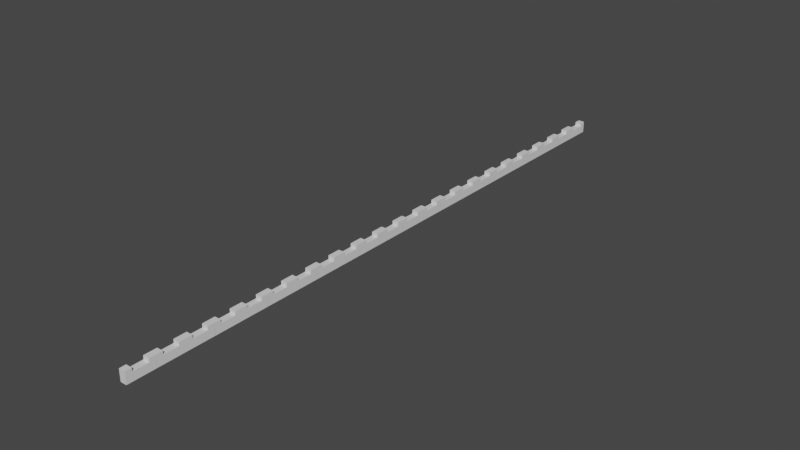 # Source: wall.blend  (saved by Blender 2.82.7; exported with 4.5.12 LTS)
import bpy
from mathutils import Matrix  # noqa: F401  (used for matrix-valued properties, if any)

bpy.ops.wm.read_factory_settings(use_empty=True)
scene = bpy.context.scene
scene.name = 'Scene'

# ---- collections
col_collection = bpy.data.collections.new('Collection'); scene.collection.children.link(col_collection)

# ---- materials (node trees are filled in below, after node groups)
mat_material = bpy.data.materials.new('Material')
mat_material.alpha_threshold = 0.0
mat_material.use_transparent_shadow = False
mat_material.line_color = (0.0, 0.0, 0.0, 1.0)

# ---- material node trees
mat_material.use_nodes = True; mat_material.node_tree.nodes.clear()
_N = mat_material.node_tree.nodes; _L = mat_material.node_tree.links
n0 = _N.new('ShaderNodeOutputMaterial'); n0.name = 'Material Output'; n0.location = (300, 300)
n1 = _N.new('ShaderNodeBsdfPrincipled'); n1.name = 'Principled BSDF'; n1.location = (10, 300)
n1.distribution = 'GGX'
n1.subsurface_method = 'BURLEY'
n1.inputs[2].default_value = 0.4
n1.inputs[3].default_value = 1.45
n1.inputs[27].default_value = (0.0, 0.0, 0.0, 1.0)
n1.inputs[28].default_value = 1.0
_L.new(n1.outputs[0], n0.inputs[0])
n0.is_active_output = True

# ---- world
world_world = bpy.data.worlds.new('World'); scene.world = world_world
world_world.use_nodes = True; world_world.node_tree.nodes.clear()
_N = world_world.node_tree.nodes; _L = world_world.node_tree.links
n0 = _N.new('ShaderNodeOutputWorld'); n0.name = 'World Output'; n0.location = (300, 300)
n1 = _N.new('ShaderNodeBackground'); n1.name = 'Background'; n1.location = (10, 300)
n1.inputs[0].default_value = (0.05088, 0.05088, 0.05088, 1.0)
_L.new(n1.outputs[0], n0.inputs[0])
n0.is_active_output = True
world_world.color = (0.05088, 0.05088, 0.05088)
world_world.use_sun_shadow = False
world_world.sun_shadow_jitter_overblur = 0.0

# ---- meshes
me_cube = bpy.data.meshes.new('Cube')
me_cube.from_pydata([(1.0, 1.0, 1.0), (1.0, 1.0, -1.0), (1.0, -1.0, 1.0), (1.0, -1.0, -1.0), (-1.0, 1.0, 1.0), (-1.0, 1.0, -1.0), (-1.0, -1.0, 1.0), (-1.0, -1.0, -1.0), (1.0, 1.0, 0.3968), (-1.0, -1.0, 0.3968), (1.0, -1.0, 0.3968), (-1.0, 1.0, 0.3968), (1.0, -5.736, 0.3968), (1.0, -5.736, -1.0), (-1.0, -5.736, -1.0), (-1.0, -5.736, 0.3968), (1.0, -5.735, 1.0), (1.0, -5.735, -1.0), (1.0, -7.735, 1.0), (1.0, -7.735, -1.0), (-1.0, -5.735, 1.0), (-1.0, -5.735, -1.0), (-1.0, -7.735, 1.0), (-1.0, -7.735, -1.0), (1.0, -5.735, 0.3968), (-1.0, -7.735, 0.3968), (1.0, -7.735, 0.3968), (-1.0, -5.735, 0.3968), (-1.0, -16.5, 1.0), (-1.0, -16.5, -1.0), (-1.0, -14.5, 1.0), (-1.0, -14.5, -1.0), (1.0, -16.5, 1.0), (1.0, -16.5, -1.0), (1.0, -14.5, 1.0), (1.0, -14.5, -1.0), (-1.0, -16.5, 0.3968), (1.0, -14.5, 0.3968), (-1.0, -14.5, 0.3968), (1.0, -16.5, 0.3968), (-1.0, -9.762, 0.3968), (-1.0, -9.762, -1.0), (1.0, -9.762, -1.0), (1.0, -9.762, 0.3968), (-1.0, -9.762, 1.0), (-1.0, -9.762, -1.0), (-1.0, -7.762, 1.0), (-1.0, -7.762, -1.0), (1.0, -9.762, 1.0), (1.0, -9.762, -1.0), (1.0, -7.762, 1.0), (1.0, -7.762, -1.0), (-1.0, -9.762, 0.3968), (1.0, -7.762, 0.3968), (-1.0, -7.762, 0.3968), (1.0, -9.762, 0.3968), (1.0, 18.5, 1.0), (1.0, 18.5, -1.0), (1.0, 16.5, 1.0), (1.0, 16.5, -1.0), (-1.0, 18.5, 1.0), (-1.0, 18.5, -1.0), (-1.0, 16.5, 1.0), (-1.0, 16.5, -1.0), (1.0, 18.5, 0.3968), (-1.0, 16.5, 0.3968), (1.0, 16.5, 0.3968), (-1.0, 18.5, 0.3968), (1.0, 11.76, 0.3968), (1.0, 11.76, -1.0), (-1.0, 11.76, -1.0), (-1.0, 11.76, 0.3968), (1.0, 11.76, 1.0), (1.0, 11.76, -1.0), (1.0, 9.762, 1.0), (1.0, 9.762, -1.0), (-1.0, 11.76, 1.0), (-1.0, 11.76, -1.0), (-1.0, 9.762, 1.0), (-1.0, 9.762, -1.0), (1.0, 11.76, 0.3968), (-1.0, 9.762, 0.3968), (1.0, 9.762, 0.3968), (-1.0, 11.76, 0.3968), (-1.0, 1.0, 1.0), (-1.0, 1.0, -1.0), (-1.0, 3.0, 1.0), (-1.0, 3.0, -1.0), (1.0, 1.0, 1.0), (1.0, 1.0, -1.0), (1.0, 3.0, 1.0), (1.0, 3.0, -1.0), (-1.0, 1.0, 0.3968), (1.0, 3.0, 0.3968), (-1.0, 3.0, 0.3968), (1.0, 1.0, 0.3968), (-1.0, 7.736, 0.3968), (-1.0, 7.736, -1.0), (1.0, 7.736, -1.0), (1.0, 7.736, 0.3968), (-1.0, 7.735, 1.0), (-1.0, 7.735, -1.0), (-1.0, 9.735, 1.0), (-1.0, 9.735, -1.0), (1.0, 7.735, 1.0), (1.0, 7.735, -1.0), (1.0, 9.735, 1.0), (1.0, 9.735, -1.0), (-1.0, 7.735, 0.3968), (1.0, 9.735, 0.3968), (-1.0, 9.735, 0.3968), (1.0, 7.735, 0.3968), (1.0, 35.99, 1.0), (1.0, 35.99, -1.0), (1.0, 33.99, 1.0), (1.0, 33.99, -1.0), (-1.0, 35.99, 1.0), (-1.0, 35.99, -1.0), (-1.0, 33.99, 1.0), (-1.0, 33.99, -1.0), (1.0, 35.99, 0.3968), (-1.0, 33.99, 0.3968), (1.0, 33.99, 0.3968), (-1.0, 35.99, 0.3968), (1.0, 29.26, 0.3968), (1.0, 29.26, -1.0), (-1.0, 29.26, -1.0), (-1.0, 29.26, 0.3968), (1.0, 29.26, 1.0), (1.0, 29.26, -1.0), (1.0, 27.26, 1.0), (1.0, 27.26, -1.0), (-1.0, 29.26, 1.0), (-1.0, 29.26, -1.0), (-1.0, 27.26, 1.0), (-1.0, 27.26, -1.0), (1.0, 29.26, 0.3968), (-1.0, 27.26, 0.3968), (1.0, 27.26, 0.3968), (-1.0, 29.26, 0.3968), (-1.0, 18.5, 1.0), (-1.0, 18.5, -1.0), (-1.0, 20.5, 1.0), (-1.0, 20.5, -1.0), (1.0, 18.5, 1.0), (1.0, 18.5, -1.0), (1.0, 20.5, 1.0), (1.0, 20.5, -1.0), (-1.0, 18.5, 0.3968), (1.0, 20.5, 0.3968), (-1.0, 20.5, 0.3968), (1.0, 18.5, 0.3968), (-1.0, 25.23, 0.3968), (-1.0, 25.23, -1.0), (1.0, 25.23, -1.0), (1.0, 25.23, 0.3968), (-1.0, 25.23, 1.0), (-1.0, 25.23, -1.0), (-1.0, 27.23, 1.0), (-1.0, 27.23, -1.0), (1.0, 25.23, 1.0), (1.0, 25.23, -1.0), (1.0, 27.23, 1.0), (1.0, 27.23, -1.0), (-1.0, 25.23, 0.3968), (1.0, 27.23, 0.3968), (-1.0, 27.23, 0.3968), (1.0, 25.23, 0.3968), (1.0, 53.49, 1.0), (1.0, 53.49, -1.0), (1.0, 51.49, 1.0), (1.0, 51.49, -1.0), (-1.0, 53.49, 1.0), (-1.0, 53.49, -1.0), (-1.0, 51.49, 1.0), (-1.0, 51.49, -1.0), (1.0, 53.49, 0.3968), (-1.0, 51.49, 0.3968), (1.0, 51.49, 0.3968), (-1.0, 53.49, 0.3968), (1.0, 46.76, 0.3968), (1.0, 46.76, -1.0), (-1.0, 46.76, -1.0), (-1.0, 46.76, 0.3968), (1.0, 46.76, 1.0), (1.0, 46.76, -1.0), (1.0, 44.76, 1.0), (1.0, 44.76, -1.0), (-1.0, 46.76, 1.0), (-1.0, 46.76, -1.0), (-1.0, 44.76, 1.0), (-1.0, 44.76, -1.0), (1.0, 46.76, 0.3968), (-1.0, 44.76, 0.3968), (1.0, 44.76, 0.3968), (-1.0, 46.76, 0.3968), (-1.0, 35.99, 1.0), (-1.0, 35.99, -1.0), (-1.0, 37.99, 1.0), (-1.0, 37.99, -1.0), (1.0, 35.99, 1.0), (1.0, 35.99, -1.0), (1.0, 37.99, 1.0), (1.0, 37.99, -1.0), (-1.0, 35.99, 0.3968), (1.0, 37.99, 0.3968), (-1.0, 37.99, 0.3968), (1.0, 35.99, 0.3968), (-1.0, 42.73, 0.3968), (-1.0, 42.73, -1.0), (1.0, 42.73, -1.0), (1.0, 42.73, 0.3968), (-1.0, 42.73, 1.0), (-1.0, 42.73, -1.0), (-1.0, 44.73, 1.0), (-1.0, 44.73, -1.0), (1.0, 42.73, 1.0), (1.0, 42.73, -1.0), (1.0, 44.73, 1.0), (1.0, 44.73, -1.0), (-1.0, 42.73, 0.3968), (1.0, 44.73, 0.3968), (-1.0, 44.73, 0.3968), (1.0, 42.73, 0.3968), (1.0, 70.99, 1.0), (1.0, 70.99, -1.0), (1.0, 68.99, 1.0), (1.0, 68.99, -1.0), (-1.0, 70.99, 1.0), (-1.0, 70.99, -1.0), (-1.0, 68.99, 1.0), (-1.0, 68.99, -1.0), (1.0, 70.99, 0.3968), (-1.0, 68.99, 0.3968), (1.0, 68.99, 0.3968), (-1.0, 70.99, 0.3968), (1.0, 64.25, 0.3968), (1.0, 64.25, -1.0), (-1.0, 64.25, -1.0), (-1.0, 64.25, 0.3968), (1.0, 64.25, 1.0), (1.0, 64.25, -1.0), (1.0, 62.25, 1.0), (1.0, 62.25, -1.0), (-1.0, 64.25, 1.0), (-1.0, 64.25, -1.0), (-1.0, 62.25, 1.0), (-1.0, 62.25, -1.0), (1.0, 64.25, 0.3968), (-1.0, 62.25, 0.3968), (1.0, 62.25, 0.3968), (-1.0, 64.25, 0.3968), (-1.0, 53.49, 1.0), (-1.0, 53.49, -1.0), (-1.0, 55.49, 1.0), (-1.0, 55.49, -1.0), (1.0, 53.49, 1.0), (1.0, 53.49, -1.0), (1.0, 55.49, 1.0), (1.0, 55.49, -1.0), (-1.0, 53.49, 0.3968), (1.0, 55.49, 0.3968), (-1.0, 55.49, 0.3968), (1.0, 53.49, 0.3968), (-1.0, 60.23, 0.3968), (-1.0, 60.23, -1.0), (1.0, 60.23, -1.0), (1.0, 60.23, 0.3968), (-1.0, 60.23, 1.0), (-1.0, 60.23, -1.0), (-1.0, 62.23, 1.0), (-1.0, 62.23, -1.0), (1.0, 60.23, 1.0), (1.0, 60.23, -1.0), (1.0, 62.23, 1.0), (1.0, 62.23, -1.0), (-1.0, 60.23, 0.3968), (1.0, 62.23, 0.3968), (-1.0, 62.23, 0.3968), (1.0, 60.23, 0.3968), (1.0, 88.49, 1.0), (1.0, 88.49, -1.0), (1.0, 86.49, 1.0), (1.0, 86.49, -1.0), (-1.0, 88.49, 1.0), (-1.0, 88.49, -1.0), (-1.0, 86.49, 1.0), (-1.0, 86.49, -1.0), (1.0, 88.49, 0.3968), (-1.0, 86.49, 0.3968), (1.0, 86.49, 0.3968), (-1.0, 88.49, 0.3968), (1.0, 81.75, 0.3968), (1.0, 81.75, -1.0), (-1.0, 81.75, -1.0), (-1.0, 81.75, 0.3968), (1.0, 81.75, 1.0), (1.0, 81.75, -1.0), (1.0, 79.75, 1.0), (1.0, 79.75, -1.0), (-1.0, 81.75, 1.0), (-1.0, 81.75, -1.0), (-1.0, 79.75, 1.0), (-1.0, 79.75, -1.0), (1.0, 81.75, 0.3968), (-1.0, 79.75, 0.3968), (1.0, 79.75, 0.3968), (-1.0, 81.75, 0.3968), (-1.0, 70.99, 1.0), (-1.0, 70.99, -1.0), (-1.0, 72.99, 1.0), (-1.0, 72.99, -1.0), (1.0, 70.99, 1.0), (1.0, 70.99, -1.0), (1.0, 72.99, 1.0), (1.0, 72.99, -1.0), (-1.0, 70.99, 0.3968), (1.0, 72.99, 0.3968), (-1.0, 72.99, 0.3968), (1.0, 70.99, 0.3968), (-1.0, 77.72, 0.3968), (-1.0, 77.72, -1.0), (1.0, 77.72, -1.0), (1.0, 77.72, 0.3968), (-1.0, 77.72, 1.0), (-1.0, 77.72, -1.0), (-1.0, 79.72, 1.0), (-1.0, 79.72, -1.0), (1.0, 77.72, 1.0), (1.0, 77.72, -1.0), (1.0, 79.72, 1.0), (1.0, 79.72, -1.0), (-1.0, 77.72, 0.3968), (1.0, 79.72, 0.3968), (-1.0, 79.72, 0.3968), (1.0, 77.72, 0.3968), (1.0, 106.0, 1.0), (1.0, 106.0, -1.0), (1.0, 104.0, 1.0), (1.0, 104.0, -1.0), (-1.0, 106.0, 1.0), (-1.0, 106.0, -1.0), (-1.0, 104.0, 1.0), (-1.0, 104.0, -1.0), (1.0, 106.0, 0.3968), (-1.0, 104.0, 0.3968), (1.0, 104.0, 0.3968), (-1.0, 106.0, 0.3968), (1.0, 99.25, 0.3968), (1.0, 99.25, -1.0), (-1.0, 99.25, -1.0), (-1.0, 99.25, 0.3968), (1.0, 99.25, 1.0), (1.0, 99.25, -1.0), (1.0, 97.25, 1.0), (1.0, 97.25, -1.0), (-1.0, 99.25, 1.0), (-1.0, 99.25, -1.0), (-1.0, 97.25, 1.0), (-1.0, 97.25, -1.0), (1.0, 99.25, 0.3968), (-1.0, 97.25, 0.3968), (1.0, 97.25, 0.3968), (-1.0, 99.25, 0.3968), (-1.0, 88.49, 1.0), (-1.0, 88.49, -1.0), (-1.0, 90.49, 1.0), (-1.0, 90.49, -1.0), (1.0, 88.49, 1.0), (1.0, 88.49, -1.0), (1.0, 90.49, 1.0), (1.0, 90.49, -1.0), (-1.0, 88.49, 0.3968), (1.0, 90.49, 0.3968), (-1.0, 90.49, 0.3968), (1.0, 88.49, 0.3968), (-1.0, 95.22, 0.3968), (-1.0, 95.22, -1.0), (1.0, 95.22, -1.0), (1.0, 95.22, 0.3968), (-1.0, 95.22, 1.0), (-1.0, 95.22, -1.0), (-1.0, 97.22, 1.0), (-1.0, 97.22, -1.0), (1.0, 95.22, 1.0), (1.0, 95.22, -1.0), (1.0, 97.22, 1.0), (1.0, 97.22, -1.0), (-1.0, 95.22, 0.3968), (1.0, 97.22, 0.3968), (-1.0, 97.22, 0.3968), (1.0, 95.22, 0.3968), (1.0, 123.5, 1.0), (1.0, 123.5, -1.0), (1.0, 121.5, 1.0), (1.0, 121.5, -1.0), (-1.0, 123.5, 1.0), (-1.0, 123.5, -1.0), (-1.0, 121.5, 1.0), (-1.0, 121.5, -1.0), (1.0, 123.5, 0.3968), (-1.0, 121.5, 0.3968), (1.0, 121.5, 0.3968), (-1.0, 123.5, 0.3968), (1.0, 116.7, 0.3968), (1.0, 116.7, -1.0), (-1.0, 116.7, -1.0), (-1.0, 116.7, 0.3968), (1.0, 116.7, 1.0), (1.0, 116.7, -1.0), (1.0, 114.7, 1.0), (1.0, 114.7, -1.0), (-1.0, 116.7, 1.0), (-1.0, 116.7, -1.0), (-1.0, 114.7, 1.0), (-1.0, 114.7, -1.0), (1.0, 116.7, 0.3968), (-1.0, 114.7, 0.3968), (1.0, 114.7, 0.3968), (-1.0, 116.7, 0.3968), (-1.0, 106.0, 1.0), (-1.0, 106.0, -1.0), (-1.0, 108.0, 1.0), (-1.0, 108.0, -1.0), (1.0, 106.0, 1.0), (1.0, 106.0, -1.0), (1.0, 108.0, 1.0), (1.0, 108.0, -1.0), (-1.0, 106.0, 0.3968), (1.0, 108.0, 0.3968), (-1.0, 108.0, 0.3968), (1.0, 106.0, 0.3968), (-1.0, 112.7, 0.3968), (-1.0, 112.7, -1.0), (1.0, 112.7, -1.0), (1.0, 112.7, 0.3968), (-1.0, 112.7, 1.0), (-1.0, 112.7, -1.0), (-1.0, 114.7, 1.0), (-1.0, 114.7, -1.0), (1.0, 112.7, 1.0), (1.0, 112.7, -1.0), (1.0, 114.7, 1.0), (1.0, 114.7, -1.0), (-1.0, 112.7, 0.3968), (1.0, 114.7, 0.3968), (-1.0, 114.7, 0.3968), (1.0, 112.7, 0.3968), (1.0, 141.0, 1.0), (1.0, 141.0, -1.0), (1.0, 139.0, 1.0), (1.0, 139.0, -1.0), (-1.0, 141.0, 1.0), (-1.0, 141.0, -1.0), (-1.0, 139.0, 1.0), (-1.0, 139.0, -1.0), (1.0, 141.0, 0.3968), (-1.0, 139.0, 0.3968), (1.0, 139.0, 0.3968), (-1.0, 141.0, 0.3968), (1.0, 134.2, 0.3968), (1.0, 134.2, -1.0), (-1.0, 134.2, -1.0), (-1.0, 134.2, 0.3968), (1.0, 134.2, 1.0), (1.0, 134.2, -1.0), (1.0, 132.2, 1.0), (1.0, 132.2, -1.0), (-1.0, 134.2, 1.0), (-1.0, 134.2, -1.0), (-1.0, 132.2, 1.0), (-1.0, 132.2, -1.0), (1.0, 134.2, 0.3968), (-1.0, 132.2, 0.3968), (1.0, 132.2, 0.3968), (-1.0, 134.2, 0.3968), (-1.0, 123.5, 1.0), (-1.0, 123.5, -1.0), (-1.0, 125.5, 1.0), (-1.0, 125.5, -1.0), (1.0, 123.5, 1.0), (1.0, 123.5, -1.0), (1.0, 125.5, 1.0), (1.0, 125.5, -1.0), (-1.0, 123.5, 0.3968), (1.0, 125.5, 0.3968), (-1.0, 125.5, 0.3968), (1.0, 123.5, 0.3968), (-1.0, 130.2, 0.3968), (-1.0, 130.2, -1.0), (1.0, 130.2, -1.0), (1.0, 130.2, 0.3968), (-1.0, 130.2, 1.0), (-1.0, 130.2, -1.0), (-1.0, 132.2, 1.0), (-1.0, 132.2, -1.0), (1.0, 130.2, 1.0), (1.0, 130.2, -1.0), (1.0, 132.2, 1.0), (1.0, 132.2, -1.0), (-1.0, 130.2, 0.3968), (1.0, 132.2, 0.3968), (-1.0, 132.2, 0.3968), (1.0, 130.2, 0.3968), (1.0, 158.5, 1.0), (1.0, 158.5, -1.0), (1.0, 156.5, 1.0), (1.0, 156.5, -1.0), (-1.0, 158.5, 1.0), (-1.0, 158.5, -1.0), (-1.0, 156.5, 1.0), (-1.0, 156.5, -1.0), (1.0, 158.5, 0.3968), (-1.0, 156.5, 0.3968), (1.0, 156.5, 0.3968), (-1.0, 158.5, 0.3968), (1.0, 151.7, 0.3968), (1.0, 151.7, -1.0), (-1.0, 151.7, -1.0), (-1.0, 151.7, 0.3968), (1.0, 151.7, 1.0), (1.0, 151.7, -1.0), (1.0, 149.7, 1.0), (1.0, 149.7, -1.0), (-1.0, 151.7, 1.0), (-1.0, 151.7, -1.0), (-1.0, 149.7, 1.0), (-1.0, 149.7, -1.0), (1.0, 151.7, 0.3968), (-1.0, 149.7, 0.3968), (1.0, 149.7, 0.3968), (-1.0, 151.7, 0.3968), (-1.0, 141.0, 1.0), (-1.0, 141.0, -1.0), (-1.0, 143.0, 1.0), (-1.0, 143.0, -1.0), (1.0, 141.0, 1.0), (1.0, 141.0, -1.0), (1.0, 143.0, 1.0), (1.0, 143.0, -1.0), (-1.0, 141.0, 0.3968), (1.0, 143.0, 0.3968), (-1.0, 143.0, 0.3968), (1.0, 141.0, 0.3968), (-1.0, 147.7, 0.3968), (-1.0, 147.7, -1.0), (1.0, 147.7, -1.0), (1.0, 147.7, 0.3968), (-1.0, 147.7, 1.0), (-1.0, 147.7, -1.0), (-1.0, 149.7, 1.0), (-1.0, 149.7, -1.0), (1.0, 147.7, 1.0), (1.0, 147.7, -1.0), (1.0, 149.7, 1.0), (1.0, 149.7, -1.0), (-1.0, 147.7, 0.3968), (1.0, 149.7, 0.3968), (-1.0, 149.7, 0.3968), (1.0, 147.7, 0.3968), (1.0, 176.0, 1.0), (1.0, 176.0, -1.0), (1.0, 174.0, 1.0), (1.0, 174.0, -1.0), (-1.0, 176.0, 1.0), (-1.0, 176.0, -1.0), (-1.0, 174.0, 1.0), (-1.0, 174.0, -1.0), (1.0, 176.0, 0.3968), (-1.0, 174.0, 0.3968), (1.0, 174.0, 0.3968), (-1.0, 176.0, 0.3968), (1.0, 169.2, 0.3968), (1.0, 169.2, -1.0), (-1.0, 169.2, -1.0), (-1.0, 169.2, 0.3968), (1.0, 169.2, 1.0), (1.0, 169.2, -1.0), (1.0, 167.2, 1.0), (1.0, 167.2, -1.0), (-1.0, 169.2, 1.0), (-1.0, 169.2, -1.0), (-1.0, 167.2, 1.0), (-1.0, 167.2, -1.0), (1.0, 169.2, 0.3968), (-1.0, 167.2, 0.3968), (1.0, 167.2, 0.3968), (-1.0, 169.2, 0.3968), (-1.0, 158.5, 1.0), (-1.0, 158.5, -1.0), (-1.0, 160.5, 1.0), (-1.0, 160.5, -1.0), (1.0, 158.5, 1.0), (1.0, 158.5, -1.0), (1.0, 160.5, 1.0), (1.0, 160.5, -1.0), (-1.0, 158.5, 0.3968), (1.0, 160.5, 0.3968), (-1.0, 160.5, 0.3968), (1.0, 158.5, 0.3968), (-1.0, 165.2, 0.3968), (-1.0, 165.2, -1.0), (1.0, 165.2, -1.0), (1.0, 165.2, 0.3968), (-1.0, 165.2, 1.0), (-1.0, 165.2, -1.0), (-1.0, 167.2, 1.0), (-1.0, 167.2, -1.0), (1.0, 165.2, 1.0), (1.0, 165.2, -1.0), (1.0, 167.2, 1.0), (1.0, 167.2, -1.0), (-1.0, 165.2, 0.3968), (1.0, 167.2, 0.3968), (-1.0, 167.2, 0.3968), (1.0, 165.2, 0.3968)], [], [(0, 4, 6, 2), (10, 2, 6, 9), (9, 6, 4, 11), (5, 1, 3, 7), (8, 0, 2, 10), (11, 4, 0, 8), (5, 11, 8, 1), (1, 8, 10, 3), (7, 9, 11, 5), (7, 3, 13, 14), (13, 12, 15, 14), (10, 9, 15, 12), (3, 10, 12, 13), (9, 7, 14, 15), (16, 20, 22, 18), (26, 18, 22, 25), (25, 22, 20, 27), (21, 17, 19, 23), (24, 16, 18, 26), (27, 20, 16, 24), (21, 27, 24, 17), (17, 24, 26, 19), (23, 25, 27, 21), (28, 32, 34, 30), (38, 30, 34, 37), (37, 34, 32, 39), (33, 29, 31, 35), (36, 28, 30, 38), (39, 32, 28, 36), (33, 39, 36, 29), (29, 36, 38, 31), (35, 37, 39, 33), (35, 31, 41, 42), (41, 40, 43, 42), (38, 37, 43, 40), (31, 38, 40, 41), (37, 35, 42, 43), (44, 48, 50, 46), (54, 46, 50, 53), (53, 50, 48, 55), (49, 45, 47, 51), (52, 44, 46, 54), (55, 48, 44, 52), (49, 55, 52, 45), (45, 52, 54, 47), (51, 53, 55, 49), (56, 60, 62, 58), (66, 58, 62, 65), (65, 62, 60, 67), (61, 57, 59, 63), (64, 56, 58, 66), (67, 60, 56, 64), (61, 67, 64, 57), (57, 64, 66, 59), (63, 65, 67, 61), (63, 59, 69, 70), (69, 68, 71, 70), (66, 65, 71, 68), (59, 66, 68, 69), (65, 63, 70, 71), (72, 76, 78, 74), (82, 74, 78, 81), (81, 78, 76, 83), (77, 73, 75, 79), (80, 72, 74, 82), (83, 76, 72, 80), (77, 83, 80, 73), (73, 80, 82, 75), (79, 81, 83, 77), (84, 88, 90, 86), (94, 86, 90, 93), (93, 90, 88, 95), (89, 85, 87, 91), (92, 84, 86, 94), (95, 88, 84, 92), (89, 95, 92, 85), (85, 92, 94, 87), (91, 93, 95, 89), (91, 87, 97, 98), (97, 96, 99, 98), (94, 93, 99, 96), (87, 94, 96, 97), (93, 91, 98, 99), (100, 104, 106, 102), (110, 102, 106, 109), (109, 106, 104, 111), (105, 101, 103, 107), (108, 100, 102, 110), (111, 104, 100, 108), (105, 111, 108, 101), (101, 108, 110, 103), (107, 109, 111, 105), (112, 116, 118, 114), (122, 114, 118, 121), (121, 118, 116, 123), (117, 113, 115, 119), (120, 112, 114, 122), (123, 116, 112, 120), (117, 123, 120, 113), (113, 120, 122, 115), (119, 121, 123, 117), (119, 115, 125, 126), (125, 124, 127, 126), (122, 121, 127, 124), (115, 122, 124, 125), (121, 119, 126, 127), (128, 132, 134, 130), (138, 130, 134, 137), (137, 134, 132, 139), (133, 129, 131, 135), (136, 128, 130, 138), (139, 132, 128, 136), (133, 139, 136, 129), (129, 136, 138, 131), (135, 137, 139, 133), (140, 144, 146, 142), (150, 142, 146, 149), (149, 146, 144, 151), (145, 141, 143, 147), (148, 140, 142, 150), (151, 144, 140, 148), (145, 151, 148, 141), (141, 148, 150, 143), (147, 149, 151, 145), (147, 143, 153, 154), (153, 152, 155, 154), (150, 149, 155, 152), (143, 150, 152, 153), (149, 147, 154, 155), (156, 160, 162, 158), (166, 158, 162, 165), (165, 162, 160, 167), (161, 157, 159, 163), (164, 156, 158, 166), (167, 160, 156, 164), (161, 167, 164, 157), (157, 164, 166, 159), (163, 165, 167, 161), (168, 172, 174, 170), (178, 170, 174, 177), (177, 174, 172, 179), (173, 169, 171, 175), (176, 168, 170, 178), (179, 172, 168, 176), (173, 179, 176, 169), (169, 176, 178, 171), (175, 177, 179, 173), (175, 171, 181, 182), (181, 180, 183, 182), (178, 177, 183, 180), (171, 178, 180, 181), (177, 175, 182, 183), (184, 188, 190, 186), (194, 186, 190, 193), (193, 190, 188, 195), (189, 185, 187, 191), (192, 184, 186, 194), (195, 188, 184, 192), (189, 195, 192, 185), (185, 192, 194, 187), (191, 193, 195, 189), (196, 200, 202, 198), (206, 198, 202, 205), (205, 202, 200, 207), (201, 197, 199, 203), (204, 196, 198, 206), (207, 200, 196, 204), (201, 207, 204, 197), (197, 204, 206, 199), (203, 205, 207, 201), (203, 199, 209, 210), (209, 208, 211, 210), (206, 205, 211, 208), (199, 206, 208, 209), (205, 203, 210, 211), (212, 216, 218, 214), (222, 214, 218, 221), (221, 218, 216, 223), (217, 213, 215, 219), (220, 212, 214, 222), (223, 216, 212, 220), (217, 223, 220, 213), (213, 220, 222, 215), (219, 221, 223, 217), (224, 228, 230, 226), (234, 226, 230, 233), (233, 230, 228, 235), (229, 225, 227, 231), (232, 224, 226, 234), (235, 228, 224, 232), (229, 235, 232, 225), (225, 232, 234, 227), (231, 233, 235, 229), (231, 227, 237, 238), (237, 236, 239, 238), (234, 233, 239, 236), (227, 234, 236, 237), (233, 231, 238, 239), (240, 244, 246, 242), (250, 242, 246, 249), (249, 246, 244, 251), (245, 241, 243, 247), (248, 240, 242, 250), (251, 244, 240, 248), (245, 251, 248, 241), (241, 248, 250, 243), (247, 249, 251, 245), (252, 256, 258, 254), (262, 254, 258, 261), (261, 258, 256, 263), (257, 253, 255, 259), (260, 252, 254, 262), (263, 256, 252, 260), (257, 263, 260, 253), (253, 260, 262, 255), (259, 261, 263, 257), (259, 255, 265, 266), (265, 264, 267, 266), (262, 261, 267, 264), (255, 262, 264, 265), (261, 259, 266, 267), (268, 272, 274, 270), (278, 270, 274, 277), (277, 274, 272, 279), (273, 269, 271, 275), (276, 268, 270, 278), (279, 272, 268, 276), (273, 279, 276, 269), (269, 276, 278, 271), (275, 277, 279, 273), (280, 284, 286, 282), (290, 282, 286, 289), (289, 286, 284, 291), (285, 281, 283, 287), (288, 280, 282, 290), (291, 284, 280, 288), (285, 291, 288, 281), (281, 288, 290, 283), (287, 289, 291, 285), (287, 283, 293, 294), (293, 292, 295, 294), (290, 289, 295, 292), (283, 290, 292, 293), (289, 287, 294, 295), (296, 300, 302, 298), (306, 298, 302, 305), (305, 302, 300, 307), (301, 297, 299, 303), (304, 296, 298, 306), (307, 300, 296, 304), (301, 307, 304, 297), (297, 304, 306, 299), (303, 305, 307, 301), (308, 312, 314, 310), (318, 310, 314, 317), (317, 314, 312, 319), (313, 309, 311, 315), (316, 308, 310, 318), (319, 312, 308, 316), (313, 319, 316, 309), (309, 316, 318, 311), (315, 317, 319, 313), (315, 311, 321, 322), (321, 320, 323, 322), (318, 317, 323, 320), (311, 318, 320, 321), (317, 315, 322, 323), (324, 328, 330, 326), (334, 326, 330, 333), (333, 330, 328, 335), (329, 325, 327, 331), (332, 324, 326, 334), (335, 328, 324, 332), (329, 335, 332, 325), (325, 332, 334, 327), (331, 333, 335, 329), (336, 340, 342, 338), (346, 338, 342, 345), (345, 342, 340, 347), (341, 337, 339, 343), (344, 336, 338, 346), (347, 340, 336, 344), (341, 347, 344, 337), (337, 344, 346, 339), (343, 345, 347, 341), (343, 339, 349, 350), (349, 348, 351, 350), (346, 345, 351, 348), (339, 346, 348, 349), (345, 343, 350, 351), (352, 356, 358, 354), (362, 354, 358, 361), (361, 358, 356, 363), (357, 353, 355, 359), (360, 352, 354, 362), (363, 356, 352, 360), (357, 363, 360, 353), (353, 360, 362, 355), (359, 361, 363, 357), (364, 368, 370, 366), (374, 366, 370, 373), (373, 370, 368, 375), (369, 365, 367, 371), (372, 364, 366, 374), (375, 368, 364, 372), (369, 375, 372, 365), (365, 372, 374, 367), (371, 373, 375, 369), (371, 367, 377, 378), (377, 376, 379, 378), (374, 373, 379, 376), (367, 374, 376, 377), (373, 371, 378, 379), (380, 384, 386, 382), (390, 382, 386, 389), (389, 386, 384, 391), (385, 381, 383, 387), (388, 380, 382, 390), (391, 384, 380, 388), (385, 391, 388, 381), (381, 388, 390, 383), (387, 389, 391, 385), (392, 396, 398, 394), (402, 394, 398, 401), (401, 398, 396, 403), (397, 393, 395, 399), (400, 392, 394, 402), (403, 396, 392, 400), (397, 403, 400, 393), (393, 400, 402, 395), (399, 401, 403, 397), (399, 395, 405, 406), (405, 404, 407, 406), (402, 401, 407, 404), (395, 402, 404, 405), (401, 399, 406, 407), (408, 412, 414, 410), (418, 410, 414, 417), (417, 414, 412, 419), (413, 409, 411, 415), (416, 408, 410, 418), (419, 412, 408, 416), (413, 419, 416, 409), (409, 416, 418, 411), (415, 417, 419, 413), (420, 424, 426, 422), (430, 422, 426, 429), (429, 426, 424, 431), (425, 421, 423, 427), (428, 420, 422, 430), (431, 424, 420, 428), (425, 431, 428, 421), (421, 428, 430, 423), (427, 429, 431, 425), (427, 423, 433, 434), (433, 432, 435, 434), (430, 429, 435, 432), (423, 430, 432, 433), (429, 427, 434, 435), (436, 440, 442, 438), (446, 438, 442, 445), (445, 442, 440, 447), (441, 437, 439, 443), (444, 436, 438, 446), (447, 440, 436, 444), (441, 447, 444, 437), (437, 444, 446, 439), (443, 445, 447, 441), (448, 452, 454, 450), (458, 450, 454, 457), (457, 454, 452, 459), (453, 449, 451, 455), (456, 448, 450, 458), (459, 452, 448, 456), (453, 459, 456, 449), (449, 456, 458, 451), (455, 457, 459, 453), (455, 451, 461, 462), (461, 460, 463, 462), (458, 457, 463, 460), (451, 458, 460, 461), (457, 455, 462, 463), (464, 468, 470, 466), (474, 466, 470, 473), (473, 470, 468, 475), (469, 465, 467, 471), (472, 464, 466, 474), (475, 468, 464, 472), (469, 475, 472, 465), (465, 472, 474, 467), (471, 473, 475, 469), (476, 480, 482, 478), (486, 478, 482, 485), (485, 482, 480, 487), (481, 477, 479, 483), (484, 476, 478, 486), (487, 480, 476, 484), (481, 487, 484, 477), (477, 484, 486, 479), (483, 485, 487, 481), (483, 479, 489, 490), (489, 488, 491, 490), (486, 485, 491, 488), (479, 486, 488, 489), (485, 483, 490, 491), (492, 496, 498, 494), (502, 494, 498, 501), (501, 498, 496, 503), (497, 493, 495, 499), (500, 492, 494, 502), (503, 496, 492, 500), (497, 503, 500, 493), (493, 500, 502, 495), (499, 501, 503, 497), (504, 508, 510, 506), (514, 506, 510, 513), (513, 510, 508, 515), (509, 505, 507, 511), (512, 504, 506, 514), (515, 508, 504, 512), (509, 515, 512, 505), (505, 512, 514, 507), (511, 513, 515, 509), (511, 507, 517, 518), (517, 516, 519, 518), (514, 513, 519, 516), (507, 514, 516, 517), (513, 511, 518, 519), (520, 524, 526, 522), (530, 522, 526, 529), (529, 526, 524, 531), (525, 521, 523, 527), (528, 520, 522, 530), (531, 524, 520, 528), (525, 531, 528, 521), (521, 528, 530, 523), (527, 529, 531, 525), (532, 536, 538, 534), (542, 534, 538, 541), (541, 538, 536, 543), (537, 533, 535, 539), (540, 532, 534, 542), (543, 536, 532, 540), (537, 543, 540, 533), (533, 540, 542, 535), (539, 541, 543, 537), (539, 535, 545, 546), (545, 544, 547, 546), (542, 541, 547, 544), (535, 542, 544, 545), (541, 539, 546, 547), (548, 552, 554, 550), (558, 550, 554, 557), (557, 554, 552, 559), (553, 549, 551, 555), (556, 548, 550, 558), (559, 552, 548, 556), (553, 559, 556, 549), (549, 556, 558, 551), (555, 557, 559, 553), (560, 564, 566, 562), (570, 562, 566, 569), (569, 566, 564, 571), (565, 561, 563, 567), (568, 560, 562, 570), (571, 564, 560, 568), (565, 571, 568, 561), (561, 568, 570, 563), (567, 569, 571, 565), (567, 563, 573, 574), (573, 572, 575, 574), (570, 569, 575, 572), (563, 570, 572, 573), (569, 567, 574, 575), (576, 580, 582, 578), (586, 578, 582, 585), (585, 582, 580, 587), (581, 577, 579, 583), (584, 576, 578, 586), (587, 580, 576, 584), (581, 587, 584, 577), (577, 584, 586, 579), (583, 585, 587, 581), (588, 592, 594, 590), (598, 590, 594, 597), (597, 594, 592, 599), (593, 589, 591, 595), (596, 588, 590, 598), (599, 592, 588, 596), (593, 599, 596, 589), (589, 596, 598, 591), (595, 597, 599, 593), (595, 591, 601, 602), (601, 600, 603, 602), (598, 597, 603, 600), (591, 598, 600, 601), (597, 595, 602, 603), (604, 608, 610, 606), (614, 606, 610, 613), (613, 610, 608, 615), (609, 605, 607, 611), (612, 604, 606, 614), (615, 608, 604, 612), (609, 615, 612, 605), (605, 612, 614, 607), (611, 613, 615, 609)])
_uv = me_cube.uv_layers.new(name='UVMap')
_uv.uv.foreach_set('vector', [0.625, 0.5, 0.875, 0.5, 0.875, 0.75, 0.625, 0.75, 0.5496, 0.75, 0.625, 0.75, 0.625, 1.0, 0.5496, 1.0, 0.5496, 0.0, 0.625, 0.0, 0.625, 0.25, 0.5496, 0.25, 0.125, 0.5, 0.375, 0.5, 0.375, 0.75, 0.125, 0.75, 0.5496, 0.5, 0.625, 0.5, 0.625, 0.75, 0.5496, 0.75, 0.5496, 0.25, 0.625, 0.25, 0.625, 0.5, 0.5496, 0.5, 0.375, 0.25, 0.5496, 0.25, 0.5496, 0.5, 0.375, 0.5, 0.375, 0.5, 0.5496, 0.5, 0.5496, 0.75, 0.375, 0.75, 0.375, 0.0, 0.5496, 0.0, 0.5496, 0.25, 0.375, 0.25, 0.125, 0.75, 0.375, 0.75, 0.375, 0.75, 0.125, 0.75, 0.375, 0.75, 0.5496, 0.75, 0.5496, 1.0, 0.375, 1.0, 0.5496, 0.75, 0.5496, 1.0, 0.5496, 1.0, 0.5496, 0.75, 0.375, 0.75, 0.5496, 0.75, 0.5496, 0.75, 0.375, 0.75, 0.5496, 0.0, 0.375, 0.0, 0.375, 0.0, 0.5496, 0.0, 0.625, 0.5, 0.875, 0.5, 0.875, 0.75, 0.625, 0.75, 0.5496, 0.75, 0.625, 0.75, 0.625, 1.0, 0.5496, 1.0, 0.5496, 0.0, 0.625, 0.0, 0.625, 0.25, 0.5496, 0.25, 0.125, 0.5, 0.375, 0.5, 0.375, 0.75, 0.125, 0.75, 0.5496, 0.5, 0.625, 0.5, 0.625, 0.75, 0.5496, 0.75, 0.5496, 0.25, 0.625, 0.25, 0.625, 0.5, 0.5496, 0.5, 0.375, 0.25, 0.5496, 0.25, 0.5496, 0.5, 0.375, 0.5, 0.375, 0.5, 0.5496, 0.5, 0.5496, 0.75, 0.375, 0.75, 0.375, 0.0, 0.5496, 0.0, 0.5496, 0.25, 0.375, 0.25, 0.625, 0.5, 0.875, 0.5, 0.875, 0.75, 0.625, 0.75, 0.5496, 0.75, 0.625, 0.75, 0.625, 1.0, 0.5496, 1.0, 0.5496, 0.0, 0.625, 0.0, 0.625, 0.25, 0.5496, 0.25, 0.125, 0.5, 0.375, 0.5, 0.375, 0.75, 0.125, 0.75, 0.5496, 0.5, 0.625, 0.5, 0.625, 0.75, 0.5496, 0.75, 0.5496, 0.25, 0.625, 0.25, 0.625, 0.5, 0.5496, 0.5, 0.375, 0.25, 0.5496, 0.25, 0.5496, 0.5, 0.375, 0.5, 0.375, 0.5, 0.5496, 0.5, 0.5496, 0.75, 0.375, 0.75, 0.375, 0.0, 0.5496, 0.0, 0.5496, 0.25, 0.375, 0.25, 0.125, 0.75, 0.375, 0.75, 0.375, 0.75, 0.125, 0.75, 0.375, 0.75, 0.5496, 0.75, 0.5496, 1.0, 0.375, 1.0, 0.5496, 0.75, 0.5496, 1.0, 0.5496, 1.0, 0.5496, 0.75, 0.375, 0.75, 0.5496, 0.75, 0.5496, 0.75, 0.375, 0.75, 0.5496, 0.0, 0.375, 0.0, 0.375, 0.0, 0.5496, 0.0, 0.625, 0.5, 0.875, 0.5, 0.875, 0.75, 0.625, 0.75, 0.5496, 0.75, 0.625, 0.75, 0.625, 1.0, 0.5496, 1.0, 0.5496, 0.0, 0.625, 0.0, 0.625, 0.25, 0.5496, 0.25, 0.125, 0.5, 0.375, 0.5, 0.375, 0.75, 0.125, 0.75, 0.5496, 0.5, 0.625, 0.5, 0.625, 0.75, 0.5496, 0.75, 0.5496, 0.25, 0.625, 0.25, 0.625, 0.5, 0.5496, 0.5, 0.375, 0.25, 0.5496, 0.25, 0.5496, 0.5, 0.375, 0.5, 0.375, 0.5, 0.5496, 0.5, 0.5496, 0.75, 0.375, 0.75, 0.375, 0.0, 0.5496, 0.0, 0.5496, 0.25, 0.375, 0.25, 0.625, 0.5, 0.875, 0.5, 0.875, 0.75, 0.625, 0.75, 0.5496, 0.75, 0.625, 0.75, 0.625, 1.0, 0.5496, 1.0, 0.5496, 0.0, 0.625, 0.0, 0.625, 0.25, 0.5496, 0.25, 0.125, 0.5, 0.375, 0.5, 0.375, 0.75, 0.125, 0.75, 0.5496, 0.5, 0.625, 0.5, 0.625, 0.75, 0.5496, 0.75, 0.5496, 0.25, 0.625, 0.25, 0.625, 0.5, 0.5496, 0.5, 0.375, 0.25, 0.5496, 0.25, 0.5496, 0.5, 0.375, 0.5, 0.375, 0.5, 0.5496, 0.5, 0.5496, 0.75, 0.375, 0.75, 0.375, 0.0, 0.5496, 0.0, 0.5496, 0.25, 0.375, 0.25, 0.125, 0.75, 0.375, 0.75, 0.375, 0.75, 0.125, 0.75, 0.375, 0.75, 0.5496, 0.75, 0.5496, 1.0, 0.375, 1.0, 0.5496, 0.75, 0.5496, 1.0, 0.5496, 1.0, 0.5496, 0.75, 0.375, 0.75, 0.5496, 0.75, 0.5496, 0.75, 0.375, 0.75, 0.5496, 0.0, 0.375, 0.0, 0.375, 0.0, 0.5496, 0.0, 0.625, 0.5, 0.875, 0.5, 0.875, 0.75, 0.625, 0.75, 0.5496, 0.75, 0.625, 0.75, 0.625, 1.0, 0.5496, 1.0, 0.5496, 0.0, 0.625, 0.0, 0.625, 0.25, 0.5496, 0.25, 0.125, 0.5, 0.375, 0.5, 0.375, 0.75, 0.125, 0.75, 0.5496, 0.5, 0.625, 0.5, 0.625, 0.75, 0.5496, 0.75, 0.5496, 0.25, 0.625, 0.25, 0.625, 0.5, 0.5496, 0.5, 0.375, 0.25, 0.5496, 0.25, 0.5496, 0.5, 0.375, 0.5, 0.375, 0.5, 0.5496, 0.5, 0.5496, 0.75, 0.375, 0.75, 0.375, 0.0, 0.5496, 0.0, 0.5496, 0.25, 0.375, 0.25, 0.625, 0.5, 0.875, 0.5, 0.875, 0.75, 0.625, 0.75, 0.5496, 0.75, 0.625, 0.75, 0.625, 1.0, 0.5496, 1.0, 0.5496, 0.0, 0.625, 0.0, 0.625, 0.25, 0.5496, 0.25, 0.125, 0.5, 0.375, 0.5, 0.375, 0.75, 0.125, 0.75, 0.5496, 0.5, 0.625, 0.5, 0.625, 0.75, 0.5496, 0.75, 0.5496, 0.25, 0.625, 0.25, 0.625, 0.5, 0.5496, 0.5, 0.375, 0.25, 0.5496, 0.25, 0.5496, 0.5, 0.375, 0.5, 0.375, 0.5, 0.5496, 0.5, 0.5496, 0.75, 0.375, 0.75, 0.375, 0.0, 0.5496, 0.0, 0.5496, 0.25, 0.375, 0.25, 0.125, 0.75, 0.375, 0.75, 0.375, 0.75, 0.125, 0.75, 0.375, 0.75, 0.5496, 0.75, 0.5496, 1.0, 0.375, 1.0, 0.5496, 0.75, 0.5496, 1.0, 0.5496, 1.0, 0.5496, 0.75, 0.375, 0.75, 0.5496, 0.75, 0.5496, 0.75, 0.375, 0.75, 0.5496, 0.0, 0.375, 0.0, 0.375, 0.0, 0.5496, 0.0, 0.625, 0.5, 0.875, 0.5, 0.875, 0.75, 0.625, 0.75, 0.5496, 0.75, 0.625, 0.75, 0.625, 1.0, 0.5496, 1.0, 0.5496, 0.0, 0.625, 0.0, 0.625, 0.25, 0.5496, 0.25, 0.125, 0.5, 0.375, 0.5, 0.375, 0.75, 0.125, 0.75, 0.5496, 0.5, 0.625, 0.5, 0.625, 0.75, 0.5496, 0.75, 0.5496, 0.25, 0.625, 0.25, 0.625, 0.5, 0.5496, 0.5, 0.375, 0.25, 0.5496, 0.25, 0.5496, 0.5, 0.375, 0.5, 0.375, 0.5, 0.5496, 0.5, 0.5496, 0.75, 0.375, 0.75, 0.375, 0.0, 0.5496, 0.0, 0.5496, 0.25, 0.375, 0.25, 0.625, 0.5, 0.875, 0.5, 0.875, 0.75, 0.625, 0.75, 0.5496, 0.75, 0.625, 0.75, 0.625, 1.0, 0.5496, 1.0, 0.5496, 0.0, 0.625, 0.0, 0.625, 0.25, 0.5496, 0.25, 0.125, 0.5, 0.375, 0.5, 0.375, 0.75, 0.125, 0.75, 0.5496, 0.5, 0.625, 0.5, 0.625, 0.75, 0.5496, 0.75, 0.5496, 0.25, 0.625, 0.25, 0.625, 0.5, 0.5496, 0.5, 0.375, 0.25, 0.5496, 0.25, 0.5496, 0.5, 0.375, 0.5, 0.375, 0.5, 0.5496, 0.5, 0.5496, 0.75, 0.375, 0.75, 0.375, 0.0, 0.5496, 0.0, 0.5496, 0.25, 0.375, 0.25, 0.125, 0.75, 0.375, 0.75, 0.375, 0.75, 0.125, 0.75, 0.375, 0.75, 0.5496, 0.75, 0.5496, 1.0, 0.375, 1.0, 0.5496, 0.75, 0.5496, 1.0, 0.5496, 1.0, 0.5496, 0.75, 0.375, 0.75, 0.5496, 0.75, 0.5496, 0.75, 0.375, 0.75, 0.5496, 0.0, 0.375, 0.0, 0.375, 0.0, 0.5496, 0.0, 0.625, 0.5, 0.875, 0.5, 0.875, 0.75, 0.625, 0.75, 0.5496, 0.75, 0.625, 0.75, 0.625, 1.0, 0.5496, 1.0, 0.5496, 0.0, 0.625, 0.0, 0.625, 0.25, 0.5496, 0.25, 0.125, 0.5, 0.375, 0.5, 0.375, 0.75, 0.125, 0.75, 0.5496, 0.5, 0.625, 0.5, 0.625, 0.75, 0.5496, 0.75, 0.5496, 0.25, 0.625, 0.25, 0.625, 0.5, 0.5496, 0.5, 0.375, 0.25, 0.5496, 0.25, 0.5496, 0.5, 0.375, 0.5, 0.375, 0.5, 0.5496, 0.5, 0.5496, 0.75, 0.375, 0.75, 0.375, 0.0, 0.5496, 0.0, 0.5496, 0.25, 0.375, 0.25, 0.625, 0.5, 0.875, 0.5, 0.875, 0.75, 0.625, 0.75, 0.5496, 0.75, 0.625, 0.75, 0.625, 1.0, 0.5496, 1.0, 0.5496, 0.0, 0.625, 0.0, 0.625, 0.25, 0.5496, 0.25, 0.125, 0.5, 0.375, 0.5, 0.375, 0.75, 0.125, 0.75, 0.5496, 0.5, 0.625, 0.5, 0.625, 0.75, 0.5496, 0.75, 0.5496, 0.25, 0.625, 0.25, 0.625, 0.5, 0.5496, 0.5, 0.375, 0.25, 0.5496, 0.25, 0.5496, 0.5, 0.375, 0.5, 0.375, 0.5, 0.5496, 0.5, 0.5496, 0.75, 0.375, 0.75, 0.375, 0.0, 0.5496, 0.0, 0.5496, 0.25, 0.375, 0.25, 0.125, 0.75, 0.375, 0.75, 0.375, 0.75, 0.125, 0.75, 0.375, 0.75, 0.5496, 0.75, 0.5496, 1.0, 0.375, 1.0, 0.5496, 0.75, 0.5496, 1.0, 0.5496, 1.0, 0.5496, 0.75, 0.375, 0.75, 0.5496, 0.75, 0.5496, 0.75, 0.375, 0.75, 0.5496, 0.0, 0.375, 0.0, 0.375, 0.0, 0.5496, 0.0, 0.625, 0.5, 0.875, 0.5, 0.875, 0.75, 0.625, 0.75, 0.5496, 0.75, 0.625, 0.75, 0.625, 1.0, 0.5496, 1.0, 0.5496, 0.0, 0.625, 0.0, 0.625, 0.25, 0.5496, 0.25, 0.125, 0.5, 0.375, 0.5, 0.375, 0.75, 0.125, 0.75, 0.5496, 0.5, 0.625, 0.5, 0.625, 0.75, 0.5496, 0.75, 0.5496, 0.25, 0.625, 0.25, 0.625, 0.5, 0.5496, 0.5, 0.375, 0.25, 0.5496, 0.25, 0.5496, 0.5, 0.375, 0.5, 0.375, 0.5, 0.5496, 0.5, 0.5496, 0.75, 0.375, 0.75, 0.375, 0.0, 0.5496, 0.0, 0.5496, 0.25, 0.375, 0.25, 0.625, 0.5, 0.875, 0.5, 0.875, 0.75, 0.625, 0.75, 0.5496, 0.75, 0.625, 0.75, 0.625, 1.0, 0.5496, 1.0, 0.5496, 0.0, 0.625, 0.0, 0.625, 0.25, 0.5496, 0.25, 0.125, 0.5, 0.375, 0.5, 0.375, 0.75, 0.125, 0.75, 0.5496, 0.5, 0.625, 0.5, 0.625, 0.75, 0.5496, 0.75, 0.5496, 0.25, 0.625, 0.25, 0.625, 0.5, 0.5496, 0.5, 0.375, 0.25, 0.5496, 0.25, 0.5496, 0.5, 0.375, 0.5, 0.375, 0.5, 0.5496, 0.5, 0.5496, 0.75, 0.375, 0.75, 0.375, 0.0, 0.5496, 0.0, 0.5496, 0.25, 0.375, 0.25, 0.125, 0.75, 0.375, 0.75, 0.375, 0.75, 0.125, 0.75, 0.375, 0.75, 0.5496, 0.75, 0.5496, 1.0, 0.375, 1.0, 0.5496, 0.75, 0.5496, 1.0, 0.5496, 1.0, 0.5496, 0.75, 0.375, 0.75, 0.5496, 0.75, 0.5496, 0.75, 0.375, 0.75, 0.5496, 0.0, 0.375, 0.0, 0.375, 0.0, 0.5496, 0.0, 0.625, 0.5, 0.875, 0.5, 0.875, 0.75, 0.625, 0.75, 0.5496, 0.75, 0.625, 0.75, 0.625, 1.0, 0.5496, 1.0, 0.5496, 0.0, 0.625, 0.0, 0.625, 0.25, 0.5496, 0.25, 0.125, 0.5, 0.375, 0.5, 0.375, 0.75, 0.125, 0.75, 0.5496, 0.5, 0.625, 0.5, 0.625, 0.75, 0.5496, 0.75, 0.5496, 0.25, 0.625, 0.25, 0.625, 0.5, 0.5496, 0.5, 0.375, 0.25, 0.5496, 0.25, 0.5496, 0.5, 0.375, 0.5, 0.375, 0.5, 0.5496, 0.5, 0.5496, 0.75, 0.375, 0.75, 0.375, 0.0, 0.5496, 0.0, 0.5496, 0.25, 0.375, 0.25, 0.625, 0.5, 0.875, 0.5, 0.875, 0.75, 0.625, 0.75, 0.5496, 0.75, 0.625, 0.75, 0.625, 1.0, 0.5496, 1.0, 0.5496, 0.0, 0.625, 0.0, 0.625, 0.25, 0.5496, 0.25, 0.125, 0.5, 0.375, 0.5, 0.375, 0.75, 0.125, 0.75, 0.5496, 0.5, 0.625, 0.5, 0.625, 0.75, 0.5496, 0.75, 0.5496, 0.25, 0.625, 0.25, 0.625, 0.5, 0.5496, 0.5, 0.375, 0.25, 0.5496, 0.25, 0.5496, 0.5, 0.375, 0.5, 0.375, 0.5, 0.5496, 0.5, 0.5496, 0.75, 0.375, 0.75, 0.375, 0.0, 0.5496, 0.0, 0.5496, 0.25, 0.375, 0.25, 0.125, 0.75, 0.375, 0.75, 0.375, 0.75, 0.125, 0.75, 0.375, 0.75, 0.5496, 0.75, 0.5496, 1.0, 0.375, 1.0, 0.5496, 0.75, 0.5496, 1.0, 0.5496, 1.0, 0.5496, 0.75, 0.375, 0.75, 0.5496, 0.75, 0.5496, 0.75, 0.375, 0.75, 0.5496, 0.0, 0.375, 0.0, 0.375, 0.0, 0.5496, 0.0, 0.625, 0.5, 0.875, 0.5, 0.875, 0.75, 0.625, 0.75, 0.5496, 0.75, 0.625, 0.75, 0.625, 1.0, 0.5496, 1.0, 0.5496, 0.0, 0.625, 0.0, 0.625, 0.25, 0.5496, 0.25, 0.125, 0.5, 0.375, 0.5, 0.375, 0.75, 0.125, 0.75, 0.5496, 0.5, 0.625, 0.5, 0.625, 0.75, 0.5496, 0.75, 0.5496, 0.25, 0.625, 0.25, 0.625, 0.5, 0.5496, 0.5, 0.375, 0.25, 0.5496, 0.25, 0.5496, 0.5, 0.375, 0.5, 0.375, 0.5, 0.5496, 0.5, 0.5496, 0.75, 0.375, 0.75, 0.375, 0.0, 0.5496, 0.0, 0.5496, 0.25, 0.375, 0.25, 0.625, 0.5, 0.875, 0.5, 0.875, 0.75, 0.625, 0.75, 0.5496, 0.75, 0.625, 0.75, 0.625, 1.0, 0.5496, 1.0, 0.5496, 0.0, 0.625, 0.0, 0.625, 0.25, 0.5496, 0.25, 0.125, 0.5, 0.375, 0.5, 0.375, 0.75, 0.125, 0.75, 0.5496, 0.5, 0.625, 0.5, 0.625, 0.75, 0.5496, 0.75, 0.5496, 0.25, 0.625, 0.25, 0.625, 0.5, 0.5496, 0.5, 0.375, 0.25, 0.5496, 0.25, 0.5496, 0.5, 0.375, 0.5, 0.375, 0.5, 0.5496, 0.5, 0.5496, 0.75, 0.375, 0.75, 0.375, 0.0, 0.5496, 0.0, 0.5496, 0.25, 0.375, 0.25, 0.125, 0.75, 0.375, 0.75, 0.375, 0.75, 0.125, 0.75, 0.375, 0.75, 0.5496, 0.75, 0.5496, 1.0, 0.375, 1.0, 0.5496, 0.75, 0.5496, 1.0, 0.5496, 1.0, 0.5496, 0.75, 0.375, 0.75, 0.5496, 0.75, 0.5496, 0.75, 0.375, 0.75, 0.5496, 0.0, 0.375, 0.0, 0.375, 0.0, 0.5496, 0.0, 0.625, 0.5, 0.875, 0.5, 0.875, 0.75, 0.625, 0.75, 0.5496, 0.75, 0.625, 0.75, 0.625, 1.0, 0.5496, 1.0, 0.5496, 0.0, 0.625, 0.0, 0.625, 0.25, 0.5496, 0.25, 0.125, 0.5, 0.375, 0.5, 0.375, 0.75, 0.125, 0.75, 0.5496, 0.5, 0.625, 0.5, 0.625, 0.75, 0.5496, 0.75, 0.5496, 0.25, 0.625, 0.25, 0.625, 0.5, 0.5496, 0.5, 0.375, 0.25, 0.5496, 0.25, 0.5496, 0.5, 0.375, 0.5, 0.375, 0.5, 0.5496, 0.5, 0.5496, 0.75, 0.375, 0.75, 0.375, 0.0, 0.5496, 0.0, 0.5496, 0.25, 0.375, 0.25, 0.625, 0.5, 0.875, 0.5, 0.875, 0.75, 0.625, 0.75, 0.5496, 0.75, 0.625, 0.75, 0.625, 1.0, 0.5496, 1.0, 0.5496, 0.0, 0.625, 0.0, 0.625, 0.25, 0.5496, 0.25, 0.125, 0.5, 0.375, 0.5, 0.375, 0.75, 0.125, 0.75, 0.5496, 0.5, 0.625, 0.5, 0.625, 0.75, 0.5496, 0.75, 0.5496, 0.25, 0.625, 0.25, 0.625, 0.5, 0.5496, 0.5, 0.375, 0.25, 0.5496, 0.25, 0.5496, 0.5, 0.375, 0.5, 0.375, 0.5, 0.5496, 0.5, 0.5496, 0.75, 0.375, 0.75, 0.375, 0.0, 0.5496, 0.0, 0.5496, 0.25, 0.375, 0.25, 0.125, 0.75, 0.375, 0.75, 0.375, 0.75, 0.125, 0.75, 0.375, 0.75, 0.5496, 0.75, 0.5496, 1.0, 0.375, 1.0, 0.5496, 0.75, 0.5496, 1.0, 0.5496, 1.0, 0.5496, 0.75, 0.375, 0.75, 0.5496, 0.75, 0.5496, 0.75, 0.375, 0.75, 0.5496, 0.0, 0.375, 0.0, 0.375, 0.0, 0.5496, 0.0, 0.625, 0.5, 0.875, 0.5, 0.875, 0.75, 0.625, 0.75, 0.5496, 0.75, 0.625, 0.75, 0.625, 1.0, 0.5496, 1.0, 0.5496, 0.0, 0.625, 0.0, 0.625, 0.25, 0.5496, 0.25, 0.125, 0.5, 0.375, 0.5, 0.375, 0.75, 0.125, 0.75, 0.5496, 0.5, 0.625, 0.5, 0.625, 0.75, 0.5496, 0.75, 0.5496, 0.25, 0.625, 0.25, 0.625, 0.5, 0.5496, 0.5, 0.375, 0.25, 0.5496, 0.25, 0.5496, 0.5, 0.375, 0.5, 0.375, 0.5, 0.5496, 0.5, 0.5496, 0.75, 0.375, 0.75, 0.375, 0.0, 0.5496, 0.0, 0.5496, 0.25, 0.375, 0.25, 0.625, 0.5, 0.875, 0.5, 0.875, 0.75, 0.625, 0.75, 0.5496, 0.75, 0.625, 0.75, 0.625, 1.0, 0.5496, 1.0, 0.5496, 0.0, 0.625, 0.0, 0.625, 0.25, 0.5496, 0.25, 0.125, 0.5, 0.375, 0.5, 0.375, 0.75, 0.125, 0.75, 0.5496, 0.5, 0.625, 0.5, 0.625, 0.75, 0.5496, 0.75, 0.5496, 0.25, 0.625, 0.25, 0.625, 0.5, 0.5496, 0.5, 0.375, 0.25, 0.5496, 0.25, 0.5496, 0.5, 0.375, 0.5, 0.375, 0.5, 0.5496, 0.5, 0.5496, 0.75, 0.375, 0.75, 0.375, 0.0, 0.5496, 0.0, 0.5496, 0.25, 0.375, 0.25, 0.125, 0.75, 0.375, 0.75, 0.375, 0.75, 0.125, 0.75, 0.375, 0.75, 0.5496, 0.75, 0.5496, 1.0, 0.375, 1.0, 0.5496, 0.75, 0.5496, 1.0, 0.5496, 1.0, 0.5496, 0.75, 0.375, 0.75, 0.5496, 0.75, 0.5496, 0.75, 0.375, 0.75, 0.5496, 0.0, 0.375, 0.0, 0.375, 0.0, 0.5496, 0.0, 0.625, 0.5, 0.875, 0.5, 0.875, 0.75, 0.625, 0.75, 0.5496, 0.75, 0.625, 0.75, 0.625, 1.0, 0.5496, 1.0, 0.5496, 0.0, 0.625, 0.0, 0.625, 0.25, 0.5496, 0.25, 0.125, 0.5, 0.375, 0.5, 0.375, 0.75, 0.125, 0.75, 0.5496, 0.5, 0.625, 0.5, 0.625, 0.75, 0.5496, 0.75, 0.5496, 0.25, 0.625, 0.25, 0.625, 0.5, 0.5496, 0.5, 0.375, 0.25, 0.5496, 0.25, 0.5496, 0.5, 0.375, 0.5, 0.375, 0.5, 0.5496, 0.5, 0.5496, 0.75, 0.375, 0.75, 0.375, 0.0, 0.5496, 0.0, 0.5496, 0.25, 0.375, 0.25, 0.625, 0.5, 0.875, 0.5, 0.875, 0.75, 0.625, 0.75, 0.5496, 0.75, 0.625, 0.75, 0.625, 1.0, 0.5496, 1.0, 0.5496, 0.0, 0.625, 0.0, 0.625, 0.25, 0.5496, 0.25, 0.125, 0.5, 0.375, 0.5, 0.375, 0.75, 0.125, 0.75, 0.5496, 0.5, 0.625, 0.5, 0.625, 0.75, 0.5496, 0.75, 0.5496, 0.25, 0.625, 0.25, 0.625, 0.5, 0.5496, 0.5, 0.375, 0.25, 0.5496, 0.25, 0.5496, 0.5, 0.375, 0.5, 0.375, 0.5, 0.5496, 0.5, 0.5496, 0.75, 0.375, 0.75, 0.375, 0.0, 0.5496, 0.0, 0.5496, 0.25, 0.375, 0.25, 0.125, 0.75, 0.375, 0.75, 0.375, 0.75, 0.125, 0.75, 0.375, 0.75, 0.5496, 0.75, 0.5496, 1.0, 0.375, 1.0, 0.5496, 0.75, 0.5496, 1.0, 0.5496, 1.0, 0.5496, 0.75, 0.375, 0.75, 0.5496, 0.75, 0.5496, 0.75, 0.375, 0.75, 0.5496, 0.0, 0.375, 0.0, 0.375, 0.0, 0.5496, 0.0, 0.625, 0.5, 0.875, 0.5, 0.875, 0.75, 0.625, 0.75, 0.5496, 0.75, 0.625, 0.75, 0.625, 1.0, 0.5496, 1.0, 0.5496, 0.0, 0.625, 0.0, 0.625, 0.25, 0.5496, 0.25, 0.125, 0.5, 0.375, 0.5, 0.375, 0.75, 0.125, 0.75, 0.5496, 0.5, 0.625, 0.5, 0.625, 0.75, 0.5496, 0.75, 0.5496, 0.25, 0.625, 0.25, 0.625, 0.5, 0.5496, 0.5, 0.375, 0.25, 0.5496, 0.25, 0.5496, 0.5, 0.375, 0.5, 0.375, 0.5, 0.5496, 0.5, 0.5496, 0.75, 0.375, 0.75, 0.375, 0.0, 0.5496, 0.0, 0.5496, 0.25, 0.375, 0.25, 0.625, 0.5, 0.875, 0.5, 0.875, 0.75, 0.625, 0.75, 0.5496, 0.75, 0.625, 0.75, 0.625, 1.0, 0.5496, 1.0, 0.5496, 0.0, 0.625, 0.0, 0.625, 0.25, 0.5496, 0.25, 0.125, 0.5, 0.375, 0.5, 0.375, 0.75, 0.125, 0.75, 0.5496, 0.5, 0.625, 0.5, 0.625, 0.75, 0.5496, 0.75, 0.5496, 0.25, 0.625, 0.25, 0.625, 0.5, 0.5496, 0.5, 0.375, 0.25, 0.5496, 0.25, 0.5496, 0.5, 0.375, 0.5, 0.375, 0.5, 0.5496, 0.5, 0.5496, 0.75, 0.375, 0.75, 0.375, 0.0, 0.5496, 0.0, 0.5496, 0.25, 0.375, 0.25, 0.125, 0.75, 0.375, 0.75, 0.375, 0.75, 0.125, 0.75, 0.375, 0.75, 0.5496, 0.75, 0.5496, 1.0, 0.375, 1.0, 0.5496, 0.75, 0.5496, 1.0, 0.5496, 1.0, 0.5496, 0.75, 0.375, 0.75, 0.5496, 0.75, 0.5496, 0.75, 0.375, 0.75, 0.5496, 0.0, 0.375, 0.0, 0.375, 0.0, 0.5496, 0.0, 0.625, 0.5, 0.875, 0.5, 0.875, 0.75, 0.625, 0.75, 0.5496, 0.75, 0.625, 0.75, 0.625, 1.0, 0.5496, 1.0, 0.5496, 0.0, 0.625, 0.0, 0.625, 0.25, 0.5496, 0.25, 0.125, 0.5, 0.375, 0.5, 0.375, 0.75, 0.125, 0.75, 0.5496, 0.5, 0.625, 0.5, 0.625, 0.75, 0.5496, 0.75, 0.5496, 0.25, 0.625, 0.25, 0.625, 0.5, 0.5496, 0.5, 0.375, 0.25, 0.5496, 0.25, 0.5496, 0.5, 0.375, 0.5, 0.375, 0.5, 0.5496, 0.5, 0.5496, 0.75, 0.375, 0.75, 0.375, 0.0, 0.5496, 0.0, 0.5496, 0.25, 0.375, 0.25, 0.625, 0.5, 0.875, 0.5, 0.875, 0.75, 0.625, 0.75, 0.5496, 0.75, 0.625, 0.75, 0.625, 1.0, 0.5496, 1.0, 0.5496, 0.0, 0.625, 0.0, 0.625, 0.25, 0.5496, 0.25, 0.125, 0.5, 0.375, 0.5, 0.375, 0.75, 0.125, 0.75, 0.5496, 0.5, 0.625, 0.5, 0.625, 0.75, 0.5496, 0.75, 0.5496, 0.25, 0.625, 0.25, 0.625, 0.5, 0.5496, 0.5, 0.375, 0.25, 0.5496, 0.25, 0.5496, 0.5, 0.375, 0.5, 0.375, 0.5, 0.5496, 0.5, 0.5496, 0.75, 0.375, 0.75, 0.375, 0.0, 0.5496, 0.0, 0.5496, 0.25, 0.375, 0.25, 0.125, 0.75, 0.375, 0.75, 0.375, 0.75, 0.125, 0.75, 0.375, 0.75, 0.5496, 0.75, 0.5496, 1.0, 0.375, 1.0, 0.5496, 0.75, 0.5496, 1.0, 0.5496, 1.0, 0.5496, 0.75, 0.375, 0.75, 0.5496, 0.75, 0.5496, 0.75, 0.375, 0.75, 0.5496, 0.0, 0.375, 0.0, 0.375, 0.0, 0.5496, 0.0, 0.625, 0.5, 0.875, 0.5, 0.875, 0.75, 0.625, 0.75, 0.5496, 0.75, 0.625, 0.75, 0.625, 1.0, 0.5496, 1.0, 0.5496, 0.0, 0.625, 0.0, 0.625, 0.25, 0.5496, 0.25, 0.125, 0.5, 0.375, 0.5, 0.375, 0.75, 0.125, 0.75, 0.5496, 0.5, 0.625, 0.5, 0.625, 0.75, 0.5496, 0.75, 0.5496, 0.25, 0.625, 0.25, 0.625, 0.5, 0.5496, 0.5, 0.375, 0.25, 0.5496, 0.25, 0.5496, 0.5, 0.375, 0.5, 0.375, 0.5, 0.5496, 0.5, 0.5496, 0.75, 0.375, 0.75, 0.375, 0.0, 0.5496, 0.0, 0.5496, 0.25, 0.375, 0.25, 0.625, 0.5, 0.875, 0.5, 0.875, 0.75, 0.625, 0.75, 0.5496, 0.75, 0.625, 0.75, 0.625, 1.0, 0.5496, 1.0, 0.5496, 0.0, 0.625, 0.0, 0.625, 0.25, 0.5496, 0.25, 0.125, 0.5, 0.375, 0.5, 0.375, 0.75, 0.125, 0.75, 0.5496, 0.5, 0.625, 0.5, 0.625, 0.75, 0.5496, 0.75, 0.5496, 0.25, 0.625, 0.25, 0.625, 0.5, 0.5496, 0.5, 0.375, 0.25, 0.5496, 0.25, 0.5496, 0.5, 0.375, 0.5, 0.375, 0.5, 0.5496, 0.5, 0.5496, 0.75, 0.375, 0.75, 0.375, 0.0, 0.5496, 0.0, 0.5496, 0.25, 0.375, 0.25, 0.125, 0.75, 0.375, 0.75, 0.375, 0.75, 0.125, 0.75, 0.375, 0.75, 0.5496, 0.75, 0.5496, 1.0, 0.375, 1.0, 0.5496, 0.75, 0.5496, 1.0, 0.5496, 1.0, 0.5496, 0.75, 0.375, 0.75, 0.5496, 0.75, 0.5496, 0.75, 0.375, 0.75, 0.5496, 0.0, 0.375, 0.0, 0.375, 0.0, 0.5496, 0.0, 0.625, 0.5, 0.875, 0.5, 0.875, 0.75, 0.625, 0.75, 0.5496, 0.75, 0.625, 0.75, 0.625, 1.0, 0.5496, 1.0, 0.5496, 0.0, 0.625, 0.0, 0.625, 0.25, 0.5496, 0.25, 0.125, 0.5, 0.375, 0.5, 0.375, 0.75, 0.125, 0.75, 0.5496, 0.5, 0.625, 0.5, 0.625, 0.75, 0.5496, 0.75, 0.5496, 0.25, 0.625, 0.25, 0.625, 0.5, 0.5496, 0.5, 0.375, 0.25, 0.5496, 0.25, 0.5496, 0.5, 0.375, 0.5, 0.375, 0.5, 0.5496, 0.5, 0.5496, 0.75, 0.375, 0.75, 0.375, 0.0, 0.5496, 0.0, 0.5496, 0.25, 0.375, 0.25, 0.625, 0.5, 0.875, 0.5, 0.875, 0.75, 0.625, 0.75, 0.5496, 0.75, 0.625, 0.75, 0.625, 1.0, 0.5496, 1.0, 0.5496, 0.0, 0.625, 0.0, 0.625, 0.25, 0.5496, 0.25, 0.125, 0.5, 0.375, 0.5, 0.375, 0.75, 0.125, 0.75, 0.5496, 0.5, 0.625, 0.5, 0.625, 0.75, 0.5496, 0.75, 0.5496, 0.25, 0.625, 0.25, 0.625, 0.5, 0.5496, 0.5, 0.375, 0.25, 0.5496, 0.25, 0.5496, 0.5, 0.375, 0.5, 0.375, 0.5, 0.5496, 0.5, 0.5496, 0.75, 0.375, 0.75, 0.375, 0.0, 0.5496, 0.0, 0.5496, 0.25, 0.375, 0.25, 0.125, 0.75, 0.375, 0.75, 0.375, 0.75, 0.125, 0.75, 0.375, 0.75, 0.5496, 0.75, 0.5496, 1.0, 0.375, 1.0, 0.5496, 0.75, 0.5496, 1.0, 0.5496, 1.0, 0.5496, 0.75, 0.375, 0.75, 0.5496, 0.75, 0.5496, 0.75, 0.375, 0.75, 0.5496, 0.0, 0.375, 0.0, 0.375, 0.0, 0.5496, 0.0, 0.625, 0.5, 0.875, 0.5, 0.875, 0.75, 0.625, 0.75, 0.5496, 0.75, 0.625, 0.75, 0.625, 1.0, 0.5496, 1.0, 0.5496, 0.0, 0.625, 0.0, 0.625, 0.25, 0.5496, 0.25, 0.125, 0.5, 0.375, 0.5, 0.375, 0.75, 0.125, 0.75, 0.5496, 0.5, 0.625, 0.5, 0.625, 0.75, 0.5496, 0.75, 0.5496, 0.25, 0.625, 0.25, 0.625, 0.5, 0.5496, 0.5, 0.375, 0.25, 0.5496, 0.25, 0.5496, 0.5, 0.375, 0.5, 0.375, 0.5, 0.5496, 0.5, 0.5496, 0.75, 0.375, 0.75, 0.375, 0.0, 0.5496, 0.0, 0.5496, 0.25, 0.375, 0.25, 0.625, 0.5, 0.875, 0.5, 0.875, 0.75, 0.625, 0.75, 0.5496, 0.75, 0.625, 0.75, 0.625, 1.0, 0.5496, 1.0, 0.5496, 0.0, 0.625, 0.0, 0.625, 0.25, 0.5496, 0.25, 0.125, 0.5, 0.375, 0.5, 0.375, 0.75, 0.125, 0.75, 0.5496, 0.5, 0.625, 0.5, 0.625, 0.75, 0.5496, 0.75, 0.5496, 0.25, 0.625, 0.25, 0.625, 0.5, 0.5496, 0.5, 0.375, 0.25, 0.5496, 0.25, 0.5496, 0.5, 0.375, 0.5, 0.375, 0.5, 0.5496, 0.5, 0.5496, 0.75, 0.375, 0.75, 0.375, 0.0, 0.5496, 0.0, 0.5496, 0.25, 0.375, 0.25, 0.125, 0.75, 0.375, 0.75, 0.375, 0.75, 0.125, 0.75, 0.375, 0.75, 0.5496, 0.75, 0.5496, 1.0, 0.375, 1.0, 0.5496, 0.75, 0.5496, 1.0, 0.5496, 1.0, 0.5496, 0.75, 0.375, 0.75, 0.5496, 0.75, 0.5496, 0.75, 0.375, 0.75, 0.5496, 0.0, 0.375, 0.0, 0.375, 0.0, 0.5496, 0.0, 0.625, 0.5, 0.875, 0.5, 0.875, 0.75, 0.625, 0.75, 0.5496, 0.75, 0.625, 0.75, 0.625, 1.0, 0.5496, 1.0, 0.5496, 0.0, 0.625, 0.0, 0.625, 0.25, 0.5496, 0.25, 0.125, 0.5, 0.375, 0.5, 0.375, 0.75, 0.125, 0.75, 0.5496, 0.5, 0.625, 0.5, 0.625, 0.75, 0.5496, 0.75, 0.5496, 0.25, 0.625, 0.25, 0.625, 0.5, 0.5496, 0.5, 0.375, 0.25, 0.5496, 0.25, 0.5496, 0.5, 0.375, 0.5, 0.375, 0.5, 0.5496, 0.5, 0.5496, 0.75, 0.375, 0.75, 0.375, 0.0, 0.5496, 0.0, 0.5496, 0.25, 0.375, 0.25, 0.625, 0.5, 0.875, 0.5, 0.875, 0.75, 0.625, 0.75, 0.5496, 0.75, 0.625, 0.75, 0.625, 1.0, 0.5496, 1.0, 0.5496, 0.0, 0.625, 0.0, 0.625, 0.25, 0.5496, 0.25, 0.125, 0.5, 0.375, 0.5, 0.375, 0.75, 0.125, 0.75, 0.5496, 0.5, 0.625, 0.5, 0.625, 0.75, 0.5496, 0.75, 0.5496, 0.25, 0.625, 0.25, 0.625, 0.5, 0.5496, 0.5, 0.375, 0.25, 0.5496, 0.25, 0.5496, 0.5, 0.375, 0.5, 0.375, 0.5, 0.5496, 0.5, 0.5496, 0.75, 0.375, 0.75, 0.375, 0.0, 0.5496, 0.0, 0.5496, 0.25, 0.375, 0.25, 0.125, 0.75, 0.375, 0.75, 0.375, 0.75, 0.125, 0.75, 0.375, 0.75, 0.5496, 0.75, 0.5496, 1.0, 0.375, 1.0, 0.5496, 0.75, 0.5496, 1.0, 0.5496, 1.0, 0.5496, 0.75, 0.375, 0.75, 0.5496, 0.75, 0.5496, 0.75, 0.375, 0.75, 0.5496, 0.0, 0.375, 0.0, 0.375, 0.0, 0.5496, 0.0, 0.625, 0.5, 0.875, 0.5, 0.875, 0.75, 0.625, 0.75, 0.5496, 0.75, 0.625, 0.75, 0.625, 1.0, 0.5496, 1.0, 0.5496, 0.0, 0.625, 0.0, 0.625, 0.25, 0.5496, 0.25, 0.125, 0.5, 0.375, 0.5, 0.375, 0.75, 0.125, 0.75, 0.5496, 0.5, 0.625, 0.5, 0.625, 0.75, 0.5496, 0.75, 0.5496, 0.25, 0.625, 0.25, 0.625, 0.5, 0.5496, 0.5, 0.375, 0.25, 0.5496, 0.25, 0.5496, 0.5, 0.375, 0.5, 0.375, 0.5, 0.5496, 0.5, 0.5496, 0.75, 0.375, 0.75, 0.375, 0.0, 0.5496, 0.0, 0.5496, 0.25, 0.375, 0.25, 0.625, 0.5, 0.875, 0.5, 0.875, 0.75, 0.625, 0.75, 0.5496, 0.75, 0.625, 0.75, 0.625, 1.0, 0.5496, 1.0, 0.5496, 0.0, 0.625, 0.0, 0.625, 0.25, 0.5496, 0.25, 0.125, 0.5, 0.375, 0.5, 0.375, 0.75, 0.125, 0.75, 0.5496, 0.5, 0.625, 0.5, 0.625, 0.75, 0.5496, 0.75, 0.5496, 0.25, 0.625, 0.25, 0.625, 0.5, 0.5496, 0.5, 0.375, 0.25, 0.5496, 0.25, 0.5496, 0.5, 0.375, 0.5, 0.375, 0.5, 0.5496, 0.5, 0.5496, 0.75, 0.375, 0.75, 0.375, 0.0, 0.5496, 0.0, 0.5496, 0.25, 0.375, 0.25, 0.125, 0.75, 0.375, 0.75, 0.375, 0.75, 0.125, 0.75, 0.375, 0.75, 0.5496, 0.75, 0.5496, 1.0, 0.375, 1.0, 0.5496, 0.75, 0.5496, 1.0, 0.5496, 1.0, 0.5496, 0.75, 0.375, 0.75, 0.5496, 0.75, 0.5496, 0.75, 0.375, 0.75, 0.5496, 0.0, 0.375, 0.0, 0.375, 0.0, 0.5496, 0.0, 0.625, 0.5, 0.875, 0.5, 0.875, 0.75, 0.625, 0.75, 0.5496, 0.75, 0.625, 0.75, 0.625, 1.0, 0.5496, 1.0, 0.5496, 0.0, 0.625, 0.0, 0.625, 0.25, 0.5496, 0.25, 0.125, 0.5, 0.375, 0.5, 0.375, 0.75, 0.125, 0.75, 0.5496, 0.5, 0.625, 0.5, 0.625, 0.75, 0.5496, 0.75, 0.5496, 0.25, 0.625, 0.25, 0.625, 0.5, 0.5496, 0.5, 0.375, 0.25, 0.5496, 0.25, 0.5496, 0.5, 0.375, 0.5, 0.375, 0.5, 0.5496, 0.5, 0.5496, 0.75, 0.375, 0.75, 0.375, 0.0, 0.5496, 0.0, 0.5496, 0.25, 0.375, 0.25, 0.625, 0.5, 0.875, 0.5, 0.875, 0.75, 0.625, 0.75, 0.5496, 0.75, 0.625, 0.75, 0.625, 1.0, 0.5496, 1.0, 0.5496, 0.0, 0.625, 0.0, 0.625, 0.25, 0.5496, 0.25, 0.125, 0.5, 0.375, 0.5, 0.375, 0.75, 0.125, 0.75, 0.5496, 0.5, 0.625, 0.5, 0.625, 0.75, 0.5496, 0.75, 0.5496, 0.25, 0.625, 0.25, 0.625, 0.5, 0.5496, 0.5, 0.375, 0.25, 0.5496, 0.25, 0.5496, 0.5, 0.375, 0.5, 0.375, 0.5, 0.5496, 0.5, 0.5496, 0.75, 0.375, 0.75, 0.375, 0.0, 0.5496, 0.0, 0.5496, 0.25, 0.375, 0.25, 0.125, 0.75, 0.375, 0.75, 0.375, 0.75, 0.125, 0.75, 0.375, 0.75, 0.5496, 0.75, 0.5496, 1.0, 0.375, 1.0, 0.5496, 0.75, 0.5496, 1.0, 0.5496, 1.0, 0.5496, 0.75, 0.375, 0.75, 0.5496, 0.75, 0.5496, 0.75, 0.375, 0.75, 0.5496, 0.0, 0.375, 0.0, 0.375, 0.0, 0.5496, 0.0, 0.625, 0.5, 0.875, 0.5, 0.875, 0.75, 0.625, 0.75, 0.5496, 0.75, 0.625, 0.75, 0.625, 1.0, 0.5496, 1.0, 0.5496, 0.0, 0.625, 0.0, 0.625, 0.25, 0.5496, 0.25, 0.125, 0.5, 0.375, 0.5, 0.375, 0.75, 0.125, 0.75, 0.5496, 0.5, 0.625, 0.5, 0.625, 0.75, 0.5496, 0.75, 0.5496, 0.25, 0.625, 0.25, 0.625, 0.5, 0.5496, 0.5, 0.375, 0.25, 0.5496, 0.25, 0.5496, 0.5, 0.375, 0.5, 0.375, 0.5, 0.5496, 0.5, 0.5496, 0.75, 0.375, 0.75, 0.375, 0.0, 0.5496, 0.0, 0.5496, 0.25, 0.375, 0.25, 0.625, 0.5, 0.875, 0.5, 0.875, 0.75, 0.625, 0.75, 0.5496, 0.75, 0.625, 0.75, 0.625, 1.0, 0.5496, 1.0, 0.5496, 0.0, 0.625, 0.0, 0.625, 0.25, 0.5496, 0.25, 0.125, 0.5, 0.375, 0.5, 0.375, 0.75, 0.125, 0.75, 0.5496, 0.5, 0.625, 0.5, 0.625, 0.75, 0.5496, 0.75, 0.5496, 0.25, 0.625, 0.25, 0.625, 0.5, 0.5496, 0.5, 0.375, 0.25, 0.5496, 0.25, 0.5496, 0.5, 0.375, 0.5, 0.375, 0.5, 0.5496, 0.5, 0.5496, 0.75, 0.375, 0.75, 0.375, 0.0, 0.5496, 0.0, 0.5496, 0.25, 0.375, 0.25, 0.125, 0.75, 0.375, 0.75, 0.375, 0.75, 0.125, 0.75, 0.375, 0.75, 0.5496, 0.75, 0.5496, 1.0, 0.375, 1.0, 0.5496, 0.75, 0.5496, 1.0, 0.5496, 1.0, 0.5496, 0.75, 0.375, 0.75, 0.5496, 0.75, 0.5496, 0.75, 0.375, 0.75, 0.5496, 0.0, 0.375, 0.0, 0.375, 0.0, 0.5496, 0.0, 0.625, 0.5, 0.875, 0.5, 0.875, 0.75, 0.625, 0.75, 0.5496, 0.75, 0.625, 0.75, 0.625, 1.0, 0.5496, 1.0, 0.5496, 0.0, 0.625, 0.0, 0.625, 0.25, 0.5496, 0.25, 0.125, 0.5, 0.375, 0.5, 0.375, 0.75, 0.125, 0.75, 0.5496, 0.5, 0.625, 0.5, 0.625, 0.75, 0.5496, 0.75, 0.5496, 0.25, 0.625, 0.25, 0.625, 0.5, 0.5496, 0.5, 0.375, 0.25, 0.5496, 0.25, 0.5496, 0.5, 0.375, 0.5, 0.375, 0.5, 0.5496, 0.5, 0.5496, 0.75, 0.375, 0.75, 0.375, 0.0, 0.5496, 0.0, 0.5496, 0.25, 0.375, 0.25, 0.625, 0.5, 0.875, 0.5, 0.875, 0.75, 0.625, 0.75, 0.5496, 0.75, 0.625, 0.75, 0.625, 1.0, 0.5496, 1.0, 0.5496, 0.0, 0.625, 0.0, 0.625, 0.25, 0.5496, 0.25, 0.125, 0.5, 0.375, 0.5, 0.375, 0.75, 0.125, 0.75, 0.5496, 0.5, 0.625, 0.5, 0.625, 0.75, 0.5496, 0.75, 0.5496, 0.25, 0.625, 0.25, 0.625, 0.5, 0.5496, 0.5, 0.375, 0.25, 0.5496, 0.25, 0.5496, 0.5, 0.375, 0.5, 0.375, 0.5, 0.5496, 0.5, 0.5496, 0.75, 0.375, 0.75, 0.375, 0.0, 0.5496, 0.0, 0.5496, 0.25, 0.375, 0.25, 0.125, 0.75, 0.375, 0.75, 0.375, 0.75, 0.125, 0.75, 0.375, 0.75, 0.5496, 0.75, 0.5496, 1.0, 0.375, 1.0, 0.5496, 0.75, 0.5496, 1.0, 0.5496, 1.0, 0.5496, 0.75, 0.375, 0.75, 0.5496, 0.75, 0.5496, 0.75, 0.375, 0.75, 0.5496, 0.0, 0.375, 0.0, 0.375, 0.0, 0.5496, 0.0, 0.625, 0.5, 0.875, 0.5, 0.875, 0.75, 0.625, 0.75, 0.5496, 0.75, 0.625, 0.75, 0.625, 1.0, 0.5496, 1.0, 0.5496, 0.0, 0.625, 0.0, 0.625, 0.25, 0.5496, 0.25, 0.125, 0.5, 0.375, 0.5, 0.375, 0.75, 0.125, 0.75, 0.5496, 0.5, 0.625, 0.5, 0.625, 0.75, 0.5496, 0.75, 0.5496, 0.25, 0.625, 0.25, 0.625, 0.5, 0.5496, 0.5, 0.375, 0.25, 0.5496, 0.25, 0.5496, 0.5, 0.375, 0.5, 0.375, 0.5, 0.5496, 0.5, 0.5496, 0.75, 0.375, 0.75, 0.375, 0.0, 0.5496, 0.0, 0.5496, 0.25, 0.375, 0.25])
me_cube.materials.append(mat_material)
me_cube.use_remesh_preserve_volume = False
me_cube.use_remesh_preserve_attributes = False
me_cube.use_mirror_vertex_groups = False
me_cube.update()

# ---- objects
ob_cube = bpy.data.objects.new('Cube', me_cube)

# ---- transforms, parenting, visibility, modifiers, constraints
ob_cube.location = (0.0, -287.5, 0.0)
ob_cube.scale = (3.764, 3.764, 6.815)
ob_cube.lock_rotations_4d = False
ob_cube.empty_display_type = 'ARROWS'
ob_cube.lineart.crease_threshold = 0.0

# ---- collection membership
col_collection.objects.link(ob_cube)

# ---- scene / render settings (as saved in the file)
scene.frame_start = 1; scene.frame_end = 250; scene.frame_set(1)
scene.render.engine = 'BLENDER_EEVEE_NEXT'
scene.cycles.use_denoising = False
scene.cycles.samples = 128
scene.cycles.sampling_pattern = 'TABULATED_SOBOL'
scene.cycles.use_adaptive_sampling = False
scene.cycles.use_light_tree = False
scene.view_settings.view_transform = 'Filmic'
bpy.context.view_layer.update()

# ---- added for rendering (the .blend has no active camera and no usable light): camera, sun
cam_auto = bpy.data.cameras.new('AutoCamera')
cam_auto.lens = 50.0
cam_auto.sensor_width = 36.0
cam_auto.clip_end = 11767.0
ob_auto_camera = bpy.data.objects.new('AutoCamera', cam_auto)
scene.collection.objects.link(ob_auto_camera)
ob_auto_camera.location = (670.485, -791.918, 536.388)
ob_auto_camera.rotation_euler = (1.09748, -7.21219e-08, 0.694738)
scene.camera = ob_auto_camera
light_auto_sun = bpy.data.lights.new('AutoSun', 'SUN')
light_auto_sun.energy = 3.0
light_auto_sun.angle = 0.0523599
ob_auto_sun = bpy.data.objects.new('AutoSun', light_auto_sun)
scene.collection.objects.link(ob_auto_sun)
ob_auto_sun.rotation_euler = (0.872665, 0.174533, 0.523599)
bpy.context.view_layer.update()
